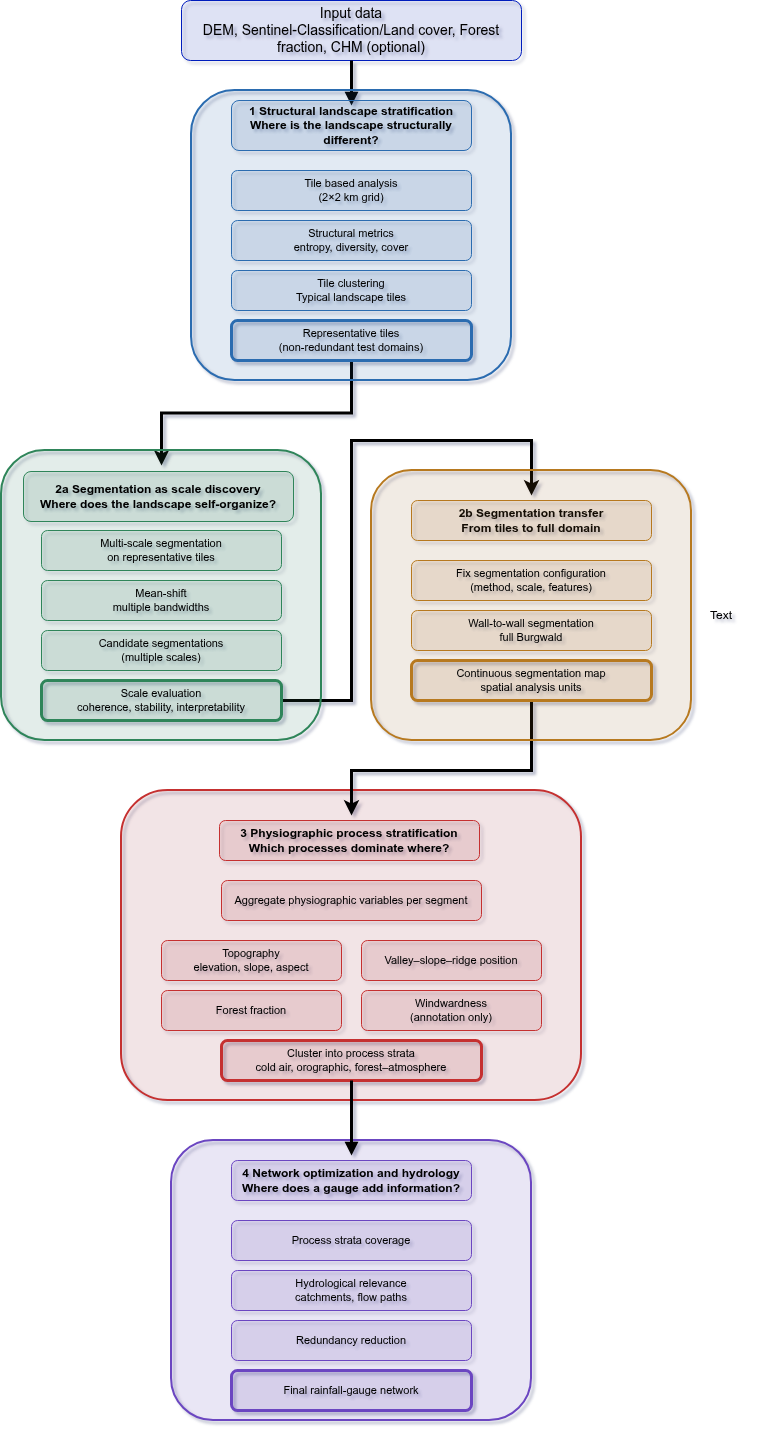

The diagram above was exported from draw.io. Its source (the exported page's mxGraphModel, read from the mxfile embedded in the PNG):
<mxGraphModel dx="1418" dy="1632" grid="1" gridSize="10" guides="1" tooltips="1" connect="1" arrows="1" fold="1" page="1" pageScale="1" pageWidth="850" pageHeight="1100" background="light-dark(#FFFFFF,#FFFFFF)" math="1" shadow="0">
  <root>
    <mxCell id="0" />
    <mxCell id="1" parent="0" />
    <mxCell id="mESigMN6MauJIgFy8G41-70" connectable="0" parent="1" style="group;fontColor=light-dark(#000000,#000000);" value="" vertex="1">
      <mxGeometry height="310" width="460" x="160" y="800" as="geometry" />
    </mxCell>
    <mxCell id="40" parent="mESigMN6MauJIgFy8G41-70" style="rounded=1;whiteSpace=wrap;html=1;fillColor=#C53030;fillOpacity=10;strokeColor=#C53030;strokeWidth=2;container=0;fontColor=light-dark(#000000,#000000);" value="" vertex="1">
      <mxGeometry height="310" width="460" as="geometry" />
    </mxCell>
    <mxCell id="42" parent="mESigMN6MauJIgFy8G41-70" style="rounded=1;whiteSpace=wrap;html=1;fillColor=#C53030;fillOpacity=10;strokeColor=#C53030;fontSize=11;fontColor=light-dark(#000000,#000000);" value="Aggregate physiographic variables per segment" vertex="1">
      <mxGeometry height="40" width="260" x="100" y="90" as="geometry" />
    </mxCell>
    <mxCell id="43" parent="mESigMN6MauJIgFy8G41-70" style="rounded=1;whiteSpace=wrap;html=1;fillColor=#C53030;fillOpacity=10;strokeColor=#C53030;fontSize=11;fontColor=light-dark(#000000,#000000);" value="Topography&#10;elevation, slope, aspect" vertex="1">
      <mxGeometry height="40" width="180" x="40" y="150" as="geometry" />
    </mxCell>
    <mxCell id="44" parent="mESigMN6MauJIgFy8G41-70" style="rounded=1;whiteSpace=wrap;html=1;fillColor=#C53030;fillOpacity=10;strokeColor=#C53030;fontSize=11;fontColor=light-dark(#000000,#000000);" value="Valley–slope–ridge position" vertex="1">
      <mxGeometry height="40" width="180" x="240" y="150" as="geometry" />
    </mxCell>
    <mxCell id="45" parent="mESigMN6MauJIgFy8G41-70" style="rounded=1;whiteSpace=wrap;html=1;fillColor=#C53030;fillOpacity=10;strokeColor=#C53030;fontSize=11;fontColor=light-dark(#000000,#000000);" value="Forest fraction" vertex="1">
      <mxGeometry height="40" width="180" x="40" y="200" as="geometry" />
    </mxCell>
    <mxCell id="46" parent="mESigMN6MauJIgFy8G41-70" style="rounded=1;whiteSpace=wrap;html=1;fillColor=#C53030;fillOpacity=10;strokeColor=#C53030;fontSize=11;fontColor=light-dark(#000000,#000000);" value="Windwardness&#10;(annotation only)" vertex="1">
      <mxGeometry height="40" width="180" x="240" y="200" as="geometry" />
    </mxCell>
    <mxCell id="47" parent="mESigMN6MauJIgFy8G41-70" style="rounded=1;whiteSpace=wrap;html=1;fillColor=#C53030;fillOpacity=10;strokeColor=#C53030;fontSize=11;strokeWidth=3;fontColor=light-dark(#000000,#000000);" value="Cluster into process strata&#10;cold air, orographic, forest–atmosphere" vertex="1">
      <mxGeometry height="40" width="260" x="100" y="250" as="geometry" />
    </mxCell>
    <mxCell id="FcrEOxOfpnKt4RclhEI3-68" parent="mESigMN6MauJIgFy8G41-70" style="rounded=1;whiteSpace=wrap;html=1;fillColor=#C53030;fillOpacity=10;strokeColor=#C53030;fontSize=11;fontColor=light-dark(#000000,#000000);" value="&lt;span style=&quot;font-size: 12px; font-weight: 700;&quot;&gt;3 Physiographic process stratification&lt;/span&gt;&lt;br style=&quot;font-size: 12px; font-weight: 700;&quot;&gt;&lt;span style=&quot;font-size: 12px; font-weight: 700;&quot;&gt;Which processes dominate where?&lt;/span&gt;" vertex="1">
      <mxGeometry height="40" width="260" x="98" y="30" as="geometry" />
    </mxCell>
    <mxCell id="2" parent="1" style="rounded=1;whiteSpace=wrap;html=1;fillColor=#001DBC;fillOpacity=10;strokeColor=#001DBC;fontSize=12;fontColor=light-dark(#000000,#000000);" value="&lt;font style=&quot;font-size: 14px;&quot;&gt;Input data&lt;br&gt;DEM, Sentinel-Classification/Land cover, Forest fraction, CHM (optional)&lt;/font&gt;" vertex="1">
      <mxGeometry height="60" width="340" x="220" y="10" as="geometry" />
    </mxCell>
    <mxCell id="50" parent="1" style="rounded=1;whiteSpace=wrap;html=1;fillColor=#6B46C1;fillOpacity=10;strokeColor=#6B46C1;strokeWidth=2;fontColor=light-dark(#000000,#000000);movable=1;resizable=1;rotatable=1;deletable=1;editable=1;locked=0;connectable=1;container=0;" value="" vertex="1">
      <mxGeometry height="280" width="360" x="210" y="1150" as="geometry" />
    </mxCell>
    <mxCell id="60" edge="1" parent="1" source="2" style="edgeStyle=orthogonalEdgeStyle;rounded=0;orthogonalLoop=1;jettySize=auto;html=1;endArrow=block;strokeWidth=3;fontColor=light-dark(#000000,#000000);strokeColor=light-dark(#000000,#333333);">
      <mxGeometry relative="1" as="geometry">
        <mxPoint x="390" y="115" as="targetPoint" />
      </mxGeometry>
    </mxCell>
    <mxCell id="64" edge="1" parent="1" source="47" style="edgeStyle=orthogonalEdgeStyle;rounded=0;orthogonalLoop=1;jettySize=auto;html=1;endArrow=block;strokeWidth=3;fontColor=light-dark(#000000,#000000);strokeColor=light-dark(#000000,#333333);">
      <mxGeometry relative="1" as="geometry">
        <mxPoint x="390" y="1165" as="targetPoint" />
      </mxGeometry>
    </mxCell>
    <mxCell id="mESigMN6MauJIgFy8G41-75" edge="1" parent="1" source="15" style="edgeStyle=orthogonalEdgeStyle;rounded=0;orthogonalLoop=1;jettySize=auto;html=1;exitX=0.5;exitY=1;exitDx=0;exitDy=0;strokeWidth=3;fontColor=light-dark(#000000,#000000);strokeColor=light-dark(#000000,#333333);">
      <mxGeometry relative="1" as="geometry">
        <mxPoint x="200" y="475" as="targetPoint" />
      </mxGeometry>
    </mxCell>
    <mxCell id="mESigMN6MauJIgFy8G41-79" edge="1" parent="1" source="34" style="edgeStyle=orthogonalEdgeStyle;rounded=0;orthogonalLoop=1;jettySize=auto;html=1;exitX=0.5;exitY=1;exitDx=0;exitDy=0;strokeWidth=3;fontColor=light-dark(#000000,#000000);strokeColor=light-dark(#000000,#333333);">
      <mxGeometry relative="1" as="geometry">
        <Array as="points">
          <mxPoint x="570" y="780" />
          <mxPoint x="390" y="780" />
        </Array>
        <mxPoint x="390" y="825" as="targetPoint" />
      </mxGeometry>
    </mxCell>
    <mxCell id="mESigMN6MauJIgFy8G41-80" edge="1" parent="1" source="25" style="edgeStyle=orthogonalEdgeStyle;rounded=0;orthogonalLoop=1;jettySize=auto;html=1;exitX=1;exitY=0.5;exitDx=0;exitDy=0;entryX=0.5;entryY=0;entryDx=0;entryDy=0;strokeWidth=3;fontColor=light-dark(#000000,#000000);strokeColor=light-dark(#000000,#333333);">
      <mxGeometry relative="1" as="geometry">
        <Array as="points">
          <mxPoint x="390" y="710" />
          <mxPoint x="390" y="450" />
          <mxPoint x="570" y="450" />
        </Array>
        <mxPoint x="570" y="505" as="targetPoint" />
      </mxGeometry>
    </mxCell>
    <mxCell id="FcrEOxOfpnKt4RclhEI3-64" parent="1" style="rounded=1;whiteSpace=wrap;html=1;fillColor=#B7791F;fillOpacity=10;strokeColor=#B7791F;fontSize=11;fontColor=light-dark(#000000,#000000);" value="&lt;span style=&quot;font-size: 12px; font-weight: 700;&quot;&gt;2b Segmentation transfer&lt;/span&gt;&lt;br style=&quot;font-size: 12px; font-weight: 700;&quot;&gt;&lt;span style=&quot;font-size: 12px; font-weight: 700;&quot;&gt;From tiles to full domain&lt;/span&gt;" vertex="1">
      <mxGeometry height="40" width="240" x="450" y="510" as="geometry" />
    </mxCell>
    <mxCell id="FcrEOxOfpnKt4RclhEI3-65" parent="1" style="text;html=1;whiteSpace=wrap;strokeColor=none;fillColor=none;align=center;verticalAlign=middle;rounded=0;" value="Text" vertex="1">
      <mxGeometry height="30" width="60" x="730" y="610" as="geometry" />
    </mxCell>
    <mxCell id="30" parent="1" style="rounded=1;whiteSpace=wrap;html=1;fillColor=#B7791F;fillOpacity=10;strokeColor=#B7791F;strokeWidth=2;container=0;fontColor=light-dark(#000000,#000000);" value="" vertex="1">
      <mxGeometry height="270" width="320" x="410" y="480" as="geometry" />
    </mxCell>
    <mxCell id="32" parent="1" style="rounded=1;whiteSpace=wrap;html=1;fillColor=#B7791F;fillOpacity=10;strokeColor=#B7791F;fontSize=11;fontColor=light-dark(#000000,#000000);" value="Fix segmentation configuration&#10;(method, scale, features)" vertex="1">
      <mxGeometry height="40" width="240" x="450" y="570" as="geometry" />
    </mxCell>
    <mxCell id="33" parent="1" style="rounded=1;whiteSpace=wrap;html=1;fillColor=#B7791F;fillOpacity=10;strokeColor=#B7791F;fontSize=11;fontColor=light-dark(#000000,#000000);" value="Wall-to-wall segmentation&#10;full Burgwald" vertex="1">
      <mxGeometry height="40" width="240" x="450" y="620" as="geometry" />
    </mxCell>
    <mxCell id="34" parent="1" style="rounded=1;whiteSpace=wrap;html=1;fillColor=#B7791F;fillOpacity=10;strokeColor=#B7791F;fontSize=11;strokeWidth=3;fontColor=light-dark(#000000,#000000);" value="Continuous segmentation map&#10;spatial analysis units" vertex="1">
      <mxGeometry height="40" width="240" x="450" y="670" as="geometry" />
    </mxCell>
    <mxCell id="20" parent="1" style="rounded=1;whiteSpace=wrap;html=1;fillColor=#2F855A;fillOpacity=10;strokeColor=#2F855A;strokeWidth=2;container=0;fontColor=light-dark(#000000,#000000);" value="" vertex="1">
      <mxGeometry height="290" width="320" x="40" y="460" as="geometry" />
    </mxCell>
    <mxCell id="22" parent="1" style="rounded=1;whiteSpace=wrap;html=1;fillColor=#2F855A;fillOpacity=10;strokeColor=#2F855A;fontSize=11;fontColor=light-dark(#000000,#000000);" value="Multi-scale segmentation&#10;on representative tiles" vertex="1">
      <mxGeometry height="40" width="240" x="80" y="540" as="geometry" />
    </mxCell>
    <mxCell id="23" parent="1" style="rounded=1;whiteSpace=wrap;html=1;fillColor=#2F855A;fillOpacity=10;strokeColor=#2F855A;fontSize=11;fontColor=light-dark(#000000,#000000);" value="Mean-shift&#10;multiple bandwidths" vertex="1">
      <mxGeometry height="40" width="240" x="80" y="590" as="geometry" />
    </mxCell>
    <mxCell id="24" parent="1" style="rounded=1;whiteSpace=wrap;html=1;fillColor=#2F855A;fillOpacity=10;strokeColor=#2F855A;fontSize=11;fontColor=light-dark(#000000,#000000);" value="Candidate segmentations&#10;(multiple scales)" vertex="1">
      <mxGeometry height="40" width="240" x="80" y="640" as="geometry" />
    </mxCell>
    <mxCell id="25" parent="1" style="rounded=1;whiteSpace=wrap;html=1;fillColor=#2F855A;fillOpacity=10;strokeColor=#2F855A;fontSize=11;strokeWidth=3;fontColor=light-dark(#000000,#000000);" value="Scale evaluation&#10;coherence, stability, interpretability" vertex="1">
      <mxGeometry height="40" width="240" x="80" y="690" as="geometry" />
    </mxCell>
    <mxCell id="FcrEOxOfpnKt4RclhEI3-66" parent="1" style="rounded=1;whiteSpace=wrap;html=1;fillColor=#2F855A;fillOpacity=10;strokeColor=#2F855A;fontSize=11;fontColor=light-dark(#000000,#000000);" value="&lt;span style=&quot;font-size: 12px; font-weight: 700;&quot;&gt;2a Segmentation as scale discovery&lt;/span&gt;&lt;br style=&quot;font-size: 12px; font-weight: 700;&quot;&gt;&lt;span style=&quot;font-size: 12px; font-weight: 700;&quot;&gt;Where does the landscape self-organize?&lt;/span&gt;" vertex="1">
      <mxGeometry height="50" width="270" x="62" y="481" as="geometry" />
    </mxCell>
    <mxCell id="10" parent="1" style="rounded=1;whiteSpace=wrap;html=1;fillColor=#2B6CB0;fillOpacity=10;strokeColor=#2B6CB0;strokeWidth=2;container=0;fontColor=light-dark(#000000,#000000);" value="" vertex="1">
      <mxGeometry height="290" width="320" x="230" y="100" as="geometry" />
    </mxCell>
    <mxCell id="12" parent="1" style="rounded=1;whiteSpace=wrap;html=1;fillColor=#2B6CB0;fillOpacity=10;strokeColor=#2B6CB0;fontSize=11;fontColor=light-dark(#000000,#000000);" value="Tile based analysis&#10;(2×2 km grid)" vertex="1">
      <mxGeometry height="40" width="240" x="270" y="180" as="geometry" />
    </mxCell>
    <mxCell id="13" parent="1" style="rounded=1;whiteSpace=wrap;html=1;fillColor=#2B6CB0;fillOpacity=10;strokeColor=#2B6CB0;fontSize=11;fontColor=light-dark(#000000,#000000);" value="Structural metrics&#10;entropy, diversity, cover" vertex="1">
      <mxGeometry height="40" width="240" x="270" y="230" as="geometry" />
    </mxCell>
    <mxCell id="14" parent="1" style="rounded=1;whiteSpace=wrap;html=1;fillColor=#2B6CB0;fillOpacity=10;strokeColor=#2B6CB0;fontSize=11;fontColor=light-dark(#000000,#000000);" value="Tile clustering&#10;Typical landscape tiles" vertex="1">
      <mxGeometry height="40" width="240" x="270" y="280" as="geometry" />
    </mxCell>
    <mxCell id="15" parent="1" style="rounded=1;whiteSpace=wrap;html=1;fillColor=#2B6CB0;fillOpacity=10;strokeColor=#2B6CB0;fontSize=11;strokeWidth=3;fontColor=light-dark(#000000,#000000);" value="Representative tiles&#10;(non-redundant test domains)" vertex="1">
      <mxGeometry height="40" width="240" x="270" y="330" as="geometry" />
    </mxCell>
    <mxCell id="FcrEOxOfpnKt4RclhEI3-67" parent="1" style="rounded=1;whiteSpace=wrap;html=1;fillColor=#2B6CB0;fillOpacity=10;strokeColor=#2B6CB0;fontSize=11;fontColor=light-dark(#000000,#000000);" value="&lt;span style=&quot;font-size: 12px; font-weight: 700;&quot;&gt;1 Structural landscape stratification&lt;/span&gt;&lt;br style=&quot;font-size: 12px; font-weight: 700;&quot;&gt;&lt;span style=&quot;font-size: 12px; font-weight: 700;&quot;&gt;Where is the landscape structurally different?&lt;/span&gt;" vertex="1">
      <mxGeometry height="50" width="240" x="270" y="110" as="geometry" />
    </mxCell>
    <mxCell id="52" parent="1" style="rounded=1;whiteSpace=wrap;html=1;fillColor=#6B46C1;fillOpacity=10;strokeColor=#6B46C1;fontSize=11;fontColor=light-dark(#000000,#000000);" value="Process strata coverage" vertex="1">
      <mxGeometry height="40" width="240" x="270" y="1230" as="geometry" />
    </mxCell>
    <mxCell id="53" parent="1" style="rounded=1;whiteSpace=wrap;html=1;fillColor=#6B46C1;fillOpacity=10;strokeColor=#6B46C1;fontSize=11;fontColor=light-dark(#000000,#000000);" value="Hydrological relevance&#10;catchments, flow paths" vertex="1">
      <mxGeometry height="40" width="240" x="270" y="1280" as="geometry" />
    </mxCell>
    <mxCell id="54" parent="1" style="rounded=1;whiteSpace=wrap;html=1;fillColor=#6B46C1;fillOpacity=10;strokeColor=#6B46C1;fontSize=11;fontColor=light-dark(#000000,#000000);" value="Redundancy reduction" vertex="1">
      <mxGeometry height="40" width="240" x="270" y="1330" as="geometry" />
    </mxCell>
    <mxCell id="55" parent="1" style="rounded=1;whiteSpace=wrap;html=1;fillColor=#6B46C1;fillOpacity=10;strokeColor=#6B46C1;fontSize=11;strokeWidth=3;fontColor=light-dark(#000000,#000000);" value="Final rainfall-gauge network" vertex="1">
      <mxGeometry height="40" width="240" x="270" y="1380" as="geometry" />
    </mxCell>
    <mxCell id="FcrEOxOfpnKt4RclhEI3-70" parent="1" style="rounded=1;whiteSpace=wrap;html=1;fillColor=#6B46C1;fillOpacity=10;strokeColor=#6B46C1;fontSize=11;fontColor=light-dark(#000000,#000000);" value="&lt;span style=&quot;font-size: 12px; font-weight: 700;&quot;&gt;4 Network optimization and hydrology&lt;/span&gt;&lt;br style=&quot;font-size: 12px; font-weight: 700;&quot;&gt;&lt;span style=&quot;font-size: 12px; font-weight: 700;&quot;&gt;Where does a gauge add information?&lt;/span&gt;" vertex="1">
      <mxGeometry height="40" width="240" x="270" y="1170" as="geometry" />
    </mxCell>
  </root>
</mxGraphModel>